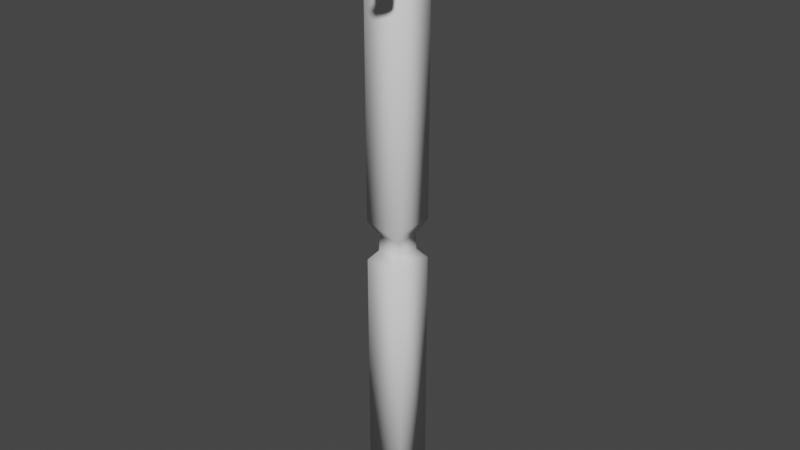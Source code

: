# Source: colgador.blend  (saved by Blender 3.3.6; exported with 4.5.12 LTS)
import bpy
from mathutils import Matrix  # noqa: F401  (used for matrix-valued properties, if any)

bpy.ops.wm.read_factory_settings(use_empty=True)
scene = bpy.context.scene
scene.name = 'Scene'

# ---- collections
col_collection = bpy.data.collections.new('Collection'); scene.collection.children.link(col_collection)

# ---- world
world_world = bpy.data.worlds.new('World'); scene.world = world_world
world_world.use_nodes = True; world_world.node_tree.nodes.clear()
_N = world_world.node_tree.nodes; _L = world_world.node_tree.links
n0 = _N.new('ShaderNodeOutputWorld'); n0.name = 'World Output'; n0.location = (300, 300)
n1 = _N.new('ShaderNodeBackground'); n1.name = 'Background'; n1.location = (10, 300)
n1.inputs[0].default_value = (0.05088, 0.05088, 0.05088, 1.0)
_L.new(n1.outputs[0], n0.inputs[0])
n0.is_active_output = True
world_world.color = (0.05088, 0.05088, 0.05088)
world_world.use_sun_shadow = False
world_world.sun_shadow_jitter_overblur = 0.0

# ---- meshes
me_cube_001 = bpy.data.meshes.new('Cube.001')
me_cube_001.from_pydata([(-0.2247, -0.2247, -0.2247), (-0.2247, -0.2247, 6.029), (-0.2247, 0.2247, -0.2247), (-0.1679, 0.1819, 5.964), (0.2247, -0.2247, -0.2247), (0.1679, -0.1819, 5.964), (0.2247, 0.2247, -0.2247), (0.1679, 0.1819, 5.964), (-0.2247, -0.2247, 5.765), (-0.1679, 0.1819, 5.831), (0.1679, 0.1819, 5.831), (0.1679, -0.1819, 5.831), (-0.1679, -0.1819, 5.964), (-0.2247, 0.2247, 6.029), (0.2247, 0.2247, 6.029), (0.2247, -0.2247, 6.029), (0.2247, -0.2247, 5.765), (-0.1679, -0.1819, 5.831), (0.2247, 0.2247, 5.765), (-0.2247, 0.2247, 5.765), (-0.1394, 0.1394, 2.636), (0.1394, 0.1394, 2.636), (0.1394, -0.1394, 2.636), (-0.1394, -0.1394, 2.636), (-0.2247, -0.2247, 2.986), (-0.2247, 0.2247, 2.986), (0.2247, 0.2247, 2.986), (0.2247, -0.2247, 2.986), (-0.2247, 0.2247, 2.53), (0.2247, 0.2247, 2.53), (0.2247, -0.2247, 2.53), (-0.2247, -0.2247, 2.53), (-0.133, 0.133, 2.811), (0.133, 0.133, 2.811), (0.133, -0.133, 2.811), (-0.133, -0.133, 2.811)], [], [(17, 12, 3, 9), (9, 3, 7, 10), (10, 7, 5, 11), (11, 5, 12, 17), (2, 6, 4, 0), (14, 13, 1, 15), (27, 16, 8, 24), (26, 18, 16, 27), (25, 19, 18, 26), (24, 8, 19, 25), (3, 12, 1, 13), (7, 3, 13, 14), (5, 7, 14, 15), (12, 5, 15, 1), (11, 17, 8, 16), (10, 11, 16, 18), (9, 10, 18, 19), (17, 9, 19, 8), (31, 23, 20, 28), (28, 20, 21, 29), (29, 21, 22, 30), (30, 22, 23, 31), (35, 24, 25, 32), (32, 25, 26, 33), (33, 26, 27, 34), (34, 27, 24, 35), (4, 30, 31, 0), (6, 29, 30, 4), (2, 28, 29, 6), (0, 31, 28, 2), (22, 34, 35, 23), (21, 33, 34, 22), (20, 32, 33, 21), (23, 35, 32, 20)])
me_cube_001.polygons.foreach_set('use_smooth', [True] * 34)
_uv = me_cube_001.uv_layers.new(name='UVMap')
_uv.uv.foreach_set('vector', [0.6171, 0.0, 0.6224, 0.0, 0.6224, 0.25, 0.6171, 0.25, 0.6171, 0.25, 0.6224, 0.25, 0.6224, 0.5, 0.6171, 0.5, 0.6171, 0.5, 0.6224, 0.5, 0.6224, 0.75, 0.6171, 0.75, 0.6171, 0.75, 0.6224, 0.75, 0.6224, 1.0, 0.6171, 1.0, 0.125, 0.5, 0.375, 0.5, 0.375, 0.75, 0.125, 0.75, 0.625, 0.5, 0.875, 0.5, 0.875, 0.75, 0.625, 0.75, 0.5034, 0.75, 0.6145, 0.75, 0.6145, 1.0, 0.5034, 1.0, 0.5034, 0.5, 0.6145, 0.5, 0.6145, 0.75, 0.5034, 0.75, 0.5034, 0.25, 0.6145, 0.25, 0.6145, 0.5, 0.5034, 0.5, 0.5034, 0.0, 0.6145, 0.0, 0.6145, 0.25, 0.5034, 0.25, 0.6224, 0.25, 0.6224, 0.0, 0.625, 0.0, 0.625, 0.25, 0.6224, 0.5, 0.6224, 0.25, 0.625, 0.25, 0.625, 0.5, 0.6224, 0.75, 0.6224, 0.5, 0.625, 0.5, 0.625, 0.75, 0.6224, 1.0, 0.6224, 0.75, 0.625, 0.75, 0.625, 1.0, 0.6171, 0.75, 0.6171, 1.0, 0.6145, 1.0, 0.6145, 0.75, 0.6171, 0.5, 0.6171, 0.75, 0.6145, 0.75, 0.6145, 0.5, 0.6171, 0.25, 0.6171, 0.5, 0.6145, 0.5, 0.6145, 0.25, 0.6171, 0.0, 0.6171, 0.25, 0.6145, 0.25, 0.6145, 0.0, 0.4851, 0.0, 0.4947, 0.0, 0.4947, 0.25, 0.4851, 0.25, 0.4851, 0.25, 0.4947, 0.25, 0.4947, 0.5, 0.4851, 0.5, 0.4851, 0.5, 0.4947, 0.5, 0.4947, 0.75, 0.4851, 0.75, 0.4851, 0.75, 0.4947, 0.75, 0.4947, 1.0, 0.4851, 1.0, 0.4991, 0.0, 0.5034, 0.0, 0.5034, 0.25, 0.4991, 0.25, 0.4991, 0.25, 0.5034, 0.25, 0.5034, 0.5, 0.4991, 0.5, 0.4991, 0.5, 0.5034, 0.5, 0.5034, 0.75, 0.4991, 0.75, 0.4991, 0.75, 0.5034, 0.75, 0.5034, 1.0, 0.4991, 1.0, 0.375, 0.75, 0.4851, 0.75, 0.4851, 1.0, 0.375, 1.0, 0.375, 0.5, 0.4851, 0.5, 0.4851, 0.75, 0.375, 0.75, 0.375, 0.25, 0.4851, 0.25, 0.4851, 0.5, 0.375, 0.5, 0.375, 0.0, 0.4851, 0.0, 0.4851, 0.25, 0.375, 0.25, 0.4947, 0.75, 0.4991, 0.75, 0.4991, 1.0, 0.4947, 1.0, 0.4947, 0.5, 0.4991, 0.5, 0.4991, 0.75, 0.4947, 0.75, 0.4947, 0.25, 0.4991, 0.25, 0.4991, 0.5, 0.4947, 0.5, 0.4947, 0.0, 0.4991, 0.0, 0.4991, 0.25, 0.4947, 0.25])
me_cube_001.update()
me_circle = bpy.data.meshes.new('Circle')
me_circle.from_pydata([(0.0, 0.8966, 0.0), (-0.3066, 0.8425, 0.0), (-0.5763, 0.6868, 0.0), (-0.7765, 0.4483, 0.0), (-0.883, 0.1557, 0.0), (-0.883, -0.1557, 0.0), (-0.7765, -0.4483, 0.0), (-0.5763, -0.6868, 0.0), (-0.3066, -0.8425, 0.0), (0.0, -0.8966, 0.0), (0.3066, -0.8425, 0.0), (0.5763, -0.6868, 0.0), (0.7765, -0.4483, 0.0), (0.883, -0.1557, 0.0), (0.883, 0.1557, 0.0), (0.7765, 0.4483, 0.0), (0.5763, 0.6868, 0.0), (0.3066, 0.8425, 0.0), (0.0, 0.7538, 0.1243), (-0.2578, 0.7084, 0.1243), (-0.4845, 0.5775, 0.1243), (-0.6528, 0.3769, 0.1243), (-0.7424, 0.1309, 0.1243), (-0.7424, -0.1309, 0.1243), (-0.6528, -0.3769, 0.1243), (-0.4845, -0.5775, 0.1243), (-0.2578, -0.7084, 0.1243), (0.0, -0.7538, 0.1243), (0.2578, -0.7084, 0.1243), (0.4845, -0.5775, 0.1243), (0.6528, -0.3769, 0.1243), (0.7424, -0.1309, 0.1243), (0.7424, 0.1309, 0.1243), (0.6528, 0.3769, 0.1243), (0.4845, 0.5775, 0.1243), (0.2578, 0.7084, 0.1243), (1.021, -1.421, 0.0), (0.72, -1.594, 0.0), (1.021, -1.421, 0.1243), (0.72, -1.594, 0.1243), (0.531, -1.267, -0.3032), (0.8318, -1.093, -0.3032), (0.531, -1.267, -0.4274), (0.8318, -1.093, -0.4274), (-1.073, 1.511, 0.0), (-0.7721, 1.685, 0.0), (-1.073, 1.511, 0.1243), (-0.7721, 1.685, 0.1243), (-0.5571, 1.312, -0.3032), (-0.8578, 1.139, -0.3032), (-0.5571, 1.312, -0.4274), (-0.8578, 1.139, -0.4274), (1.898, 0.1736, 0.0), (1.898, -0.1736, 0.0), (1.898, 0.1736, 0.1243), (1.898, -0.1736, 0.1243), (1.442, 0.1736, -0.3032), (1.442, 0.1736, -0.4274), (1.442, -0.1736, -0.4274), (1.442, -0.1736, -0.3032), (0.8475, 1.815, 0.0), (1.148, 1.642, 0.0), (0.8475, 1.815, 0.1243), (1.148, 1.642, 0.1243), (0.8955, 1.204, -0.4274), (0.8955, 1.204, -0.3032), (0.5947, 1.377, -0.3032), (0.5947, 1.377, -0.4274), (-1.826, -0.1736, 0.0), (-1.826, 0.1736, 0.0), (-1.826, -0.1736, 0.1243), (-1.826, 0.1736, 0.1243), (-1.405, -0.1736, -0.4274), (-1.405, 0.1736, -0.4274), (-1.405, 0.1736, -0.3032), (-1.405, -0.1736, -0.3032), (-0.829, -1.783, 0.0), (-1.13, -1.61, 0.0), (-0.829, -1.783, 0.1243), (-1.13, -1.61, 0.1243), (-0.5855, -1.361, -0.4274), (-0.8863, -1.188, -0.4274), (-0.5855, -1.361, -0.3032), (-0.8863, -1.188, -0.3032), (-0.829, 1.088, -0.2458), (-0.829, 1.088, -0.37), (-0.5282, 1.262, -0.2458), (-0.5282, 1.262, -0.37), (-0.771, 1.683, 0.1221), (-0.771, 1.683, -0.002192), (-1.072, 1.509, 0.1221), (-1.072, 1.509, -0.002192), (-1.367, 0.1736, -0.3882), (-1.367, -0.1736, -0.2639), (-1.367, -0.1736, -0.3882), (-1.367, 0.1736, -0.2639), (-1.805, -0.1736, -0.02055), (-1.805, 0.1736, 0.1037), (-1.805, 0.1736, -0.02055), (-1.805, -0.1736, 0.1037), (-0.8737, -1.166, -0.4053), (-0.8737, -1.166, -0.2811), (-0.573, -1.34, -0.4053), (-0.573, -1.34, -0.2811), (-0.8279, -1.781, -0.001906), (-0.8279, -1.781, 0.1223), (-1.129, -1.608, -0.001906), (-1.129, -1.608, 0.1223), (0.8229, -1.078, -0.283), (0.8229, -1.078, -0.4072), (0.5221, -1.252, -0.283), (0.5221, -1.252, -0.4072), (0.72, -1.594, 0.1243), (0.72, -1.594, 0.0), (1.021, -1.421, 0.1243), (1.021, -1.421, 2.98e-08), (1.423, 0.1736, -0.4098), (1.423, -0.1736, -0.4098), (1.423, -0.1736, -0.2855), (1.423, 0.1736, -0.2855), (1.867, 0.1736, 0.09534), (1.867, 0.1736, -0.02891), (1.867, -0.1736, -0.02891), (1.867, -0.1736, 0.09534), (1.148, 1.642, 0.0), (0.8475, 1.815, 0.1243), (1.148, 1.642, 0.1243), (0.8475, 1.815, 1.49e-08), (0.8955, 1.204, -0.3032), (0.5947, 1.377, -0.4274), (0.8955, 1.204, -0.4274), (0.5947, 1.377, -0.3032), (-0.8205, 1.074, -0.2289), (-0.8205, 1.074, -0.3531), (-0.5197, 1.247, -0.2289), (-0.5197, 1.247, -0.3531), (-1.059, 1.486, 0.09606), (-1.059, 1.486, -0.02819), (-0.7579, 1.66, 0.09606), (-0.7579, 1.66, -0.02819), (-1.339, 0.1736, -0.3596), (-1.339, -0.1736, -0.2354), (-1.339, -0.1736, -0.3596), (-1.339, 0.1736, -0.2354), (-1.803, 0.1736, -0.02266), (-1.803, -0.1736, 0.1016), (-1.803, -0.1736, -0.02266), (-1.803, 0.1736, 0.1016), (-0.342, 0.9397, 0.1243), (0.0, 1.0, 0.1243), (-0.6428, 0.766, 0.1243), (-0.866, 0.5, 0.1243), (-0.9848, 0.1736, 0.1243), (-0.9848, -0.1736, 0.1243), (-0.866, -0.5, 0.1243), (-0.6428, -0.766, 0.1243), (-0.342, -0.9397, 0.1243), (0.0, -1.0, 0.1243), (0.342, -0.9397, 0.1243), (0.6428, -0.766, 0.1243), (0.866, -0.5, 0.1243), (0.9848, -0.1736, 0.1243), (0.9848, 0.1736, 0.1243), (0.866, 0.5, 0.1243), (0.6428, 0.766, 0.1243), (0.342, 0.9397, 0.1243), (-0.342, 0.9397, 0.0), (0.0, 1.0, 0.0), (-0.6428, 0.766, 0.0), (-0.866, 0.5, 0.0), (-0.9848, 0.1736, 0.0), (-0.9848, -0.1736, 0.0), (-0.866, -0.5, 0.0), (-0.6428, -0.766, 0.0), (-0.342, -0.9397, 0.0), (0.0, -1.0, 0.0), (0.342, -0.9397, 0.0), (0.6428, -0.766, 0.0), (0.866, -0.5, 0.0), (0.9848, -0.1736, 0.0), (0.9848, 0.1736, 0.0), (0.866, 0.5, 0.0), (0.6428, 0.766, 0.0), (0.342, 0.9397, 0.0)], [], [(175, 176, 158, 157), (168, 169, 151, 150), (183, 167, 149, 165), (114, 112, 39, 38), (169, 170, 152, 151), (177, 178, 160, 159), (98, 96, 68, 69), (178, 179, 161, 160), (171, 172, 154, 153), (121, 120, 54, 52), (172, 173, 155, 154), (180, 181, 163, 162), (106, 104, 76, 77), (167, 166, 148, 149), (181, 182, 164, 163), (174, 175, 157, 156), (90, 88, 47, 46), (126, 124, 61, 63), (1, 0, 17, 16, 15, 14, 13, 12, 11, 10, 9, 8, 7, 6, 5, 4, 3, 2), (19, 20, 21, 22, 23, 24, 25, 26, 27, 28, 29, 30, 31, 32, 33, 34, 35, 18), (37, 36, 38, 39), (112, 113, 37, 39), (115, 114, 38, 36), (113, 115, 36, 37), (111, 109, 43, 42), (109, 108, 41, 43), (110, 111, 42, 40), (108, 110, 40, 41), (45, 44, 46, 47), (88, 89, 45, 47), (91, 90, 46, 44), (89, 91, 44, 45), (87, 85, 51, 50), (85, 84, 49, 51), (86, 87, 50, 48), (84, 86, 48, 49), (53, 52, 54, 55), (122, 121, 52, 53), (123, 122, 53, 55), (120, 123, 55, 54), (119, 118, 59, 56), (118, 117, 58, 59), (117, 116, 57, 58), (116, 119, 56, 57), (61, 60, 62, 63), (127, 125, 62, 60), (124, 127, 60, 61), (125, 126, 63, 62), (131, 128, 65, 66), (130, 129, 67, 64), (129, 131, 66, 67), (128, 130, 64, 65), (69, 68, 70, 71), (99, 97, 71, 70), (96, 99, 70, 68), (97, 98, 69, 71), (95, 92, 73, 74), (94, 93, 75, 72), (93, 95, 74, 75), (92, 94, 72, 73), (77, 76, 78, 79), (104, 105, 78, 76), (107, 106, 77, 79), (105, 107, 79, 78), (103, 101, 83, 82), (101, 100, 81, 83), (102, 103, 82, 80), (100, 102, 80, 81), (132, 134, 86, 84), (134, 135, 87, 86), (133, 132, 84, 85), (135, 133, 85, 87), (139, 137, 91, 89), (137, 136, 90, 91), (138, 139, 89, 88), (136, 138, 88, 90), (140, 142, 94, 92), (141, 143, 95, 93), (142, 141, 93, 94), (143, 140, 92, 95), (147, 144, 98, 97), (146, 145, 99, 96), (145, 147, 97, 99), (144, 146, 96, 98), (173, 174, 102, 100), (174, 156, 103, 102), (155, 173, 100, 101), (156, 155, 101, 103), (82, 83, 107, 105), (83, 81, 106, 107), (80, 82, 105, 104), (81, 80, 104, 106), (159, 158, 110, 108), (158, 176, 111, 110), (177, 159, 108, 109), (176, 177, 109, 111), (42, 43, 115, 113), (43, 41, 114, 115), (40, 42, 113, 112), (41, 40, 112, 114), (180, 162, 119, 116), (179, 180, 116, 117), (161, 179, 117, 118), (162, 161, 118, 119), (56, 59, 123, 120), (59, 58, 122, 123), (58, 57, 121, 122), (57, 56, 120, 121), (66, 65, 126, 125), (64, 67, 127, 124), (67, 66, 125, 127), (65, 64, 124, 126), (164, 182, 130, 128), (183, 165, 131, 129), (182, 183, 129, 130), (165, 164, 128, 131), (166, 168, 133, 135), (168, 150, 132, 133), (148, 166, 135, 134), (150, 148, 134, 132), (49, 48, 138, 136), (48, 50, 139, 138), (51, 49, 136, 137), (50, 51, 137, 139), (152, 170, 140, 143), (171, 153, 141, 142), (153, 152, 143, 141), (170, 171, 142, 140), (73, 72, 146, 144), (75, 74, 147, 145), (72, 75, 145, 146), (74, 73, 144, 147), (19, 18, 149, 148), (20, 19, 148, 150), (21, 20, 150, 151), (22, 21, 151, 152), (23, 22, 152, 153), (24, 23, 153, 154), (25, 24, 154, 155), (26, 25, 155, 156), (27, 26, 156, 157), (28, 27, 157, 158), (29, 28, 158, 159), (30, 29, 159, 160), (31, 30, 160, 161), (32, 31, 161, 162), (33, 32, 162, 163), (34, 33, 163, 164), (35, 34, 164, 165), (18, 35, 165, 149), (0, 1, 166, 167), (1, 2, 168, 166), (2, 3, 169, 168), (3, 4, 170, 169), (4, 5, 171, 170), (5, 6, 172, 171), (6, 7, 173, 172), (7, 8, 174, 173), (8, 9, 175, 174), (9, 10, 176, 175), (10, 11, 177, 176), (11, 12, 178, 177), (12, 13, 179, 178), (13, 14, 180, 179), (14, 15, 181, 180), (15, 16, 182, 181), (16, 17, 183, 182), (17, 0, 167, 183)])
me_circle.polygons.foreach_set('use_smooth', [True] * 168)
_uv = me_circle.uv_layers.new(name='UVMap')
_uv.uv.foreach_set('vector', [0.0, 0.0, 0.0, 0.0, 0.0, 0.0, 0.0, 0.0, 0.0, 0.0, 0.0, 0.0, 0.0, 0.0, 0.0, 0.0, 0.0, 0.0, 0.0, 0.0, 0.0, 0.0, 0.0, 0.0, 0.0, 0.0, 0.0, 0.0, 0.0, 0.0, 0.0, 0.0, 0.0, 0.0, 0.0, 0.0, 0.0, 0.0, 0.0, 0.0, 0.0, 0.0, 0.0, 0.0, 0.0, 0.0, 0.0, 0.0, 0.0, 0.0, 0.0, 0.0, 0.0, 0.0, 0.0, 0.0, 0.0, 0.0, 0.0, 0.0, 0.0, 0.0, 0.0, 0.0, 0.0, 0.0, 0.0, 0.0, 0.0, 0.0, 0.0, 0.0, 0.0, 0.0, 0.0, 0.0, 0.0, 0.0, 0.0, 0.0, 0.0, 0.0, 0.0, 0.0, 0.0, 0.0, 0.0, 0.0, 0.0, 0.0, 0.0, 0.0, 0.0, 0.0, 0.0, 0.0, 0.0, 0.0, 0.0, 0.0, 0.0, 0.0, 0.0, 0.0, 0.0, 0.0, 0.0, 0.0, 0.0, 0.0, 0.0, 0.0, 0.0, 0.0, 0.0, 0.0, 0.0, 0.0, 0.0, 0.0, 0.0, 0.0, 0.0, 0.0, 0.0, 0.0, 0.0, 0.0, 0.0, 0.0, 0.0, 0.0, 0.0, 0.0, 0.0, 0.0, 0.0, 0.0, 0.0, 0.0, 0.0, 0.0, 0.0, 0.0, 0.0, 0.0, 0.0, 0.0, 0.0, 0.0, 0.0, 0.0, 0.0, 0.0, 0.0, 0.0, 0.0, 0.0, 0.0, 0.0, 0.0, 0.0, 0.0, 0.0, 0.0, 0.0, 0.0, 0.0, 0.0, 0.0, 0.0, 0.0, 0.0, 0.0, 0.0, 0.0, 0.0, 0.0, 0.0, 0.0, 0.0, 0.0, 0.0, 0.0, 0.0, 0.0, 0.0, 0.0, 0.0, 0.0, 0.0, 0.0, 0.0, 0.0, 0.0, 0.0, 0.0, 0.0, 0.0, 0.0, 0.0, 0.0, 0.0, 0.0, 0.0, 0.0, 0.0, 0.0, 0.0, 0.0, 0.0, 0.0, 0.0, 0.0, 0.0, 0.0, 0.0, 0.0, 0.0, 0.0, 0.0, 0.0, 0.0, 0.0, 0.0, 0.0, 0.0, 0.0, 0.0, 0.0, 0.0, 0.0, 0.0, 0.0, 0.0, 0.0, 0.0, 0.0, 0.0, 0.0, 0.0, 0.0, 0.0, 0.0, 0.0, 0.0, 0.0, 0.0, 0.0, 0.0, 0.0, 0.0, 0.0, 0.0, 0.0, 0.0, 0.0, 0.0, 0.0, 0.0, 0.0, 0.0, 0.0, 0.0, 0.0, 0.0, 0.0, 0.0, 0.0, 0.0, 0.0, 0.0, 0.0, 0.0, 0.0, 0.0, 0.0, 0.0, 0.0, 0.0, 0.0, 0.0, 0.0, 0.0, 0.0, 0.0, 0.0, 0.0, 0.0, 0.0, 0.0, 0.0, 0.0, 0.0, 0.0, 0.0, 0.0, 0.0, 0.0, 0.0, 0.0, 0.0, 0.0, 0.0, 0.0, 0.0, 0.0, 0.0, 0.0, 0.0, 0.0, 0.0, 0.0, 0.0, 0.0, 0.0, 0.0, 0.0, 0.0, 0.0, 0.0, 0.0, 0.0, 0.0, 0.0, 0.0, 0.0, 0.0, 0.0, 0.0, 0.0, 0.0, 0.0, 0.0, 0.0, 0.0, 0.0, 0.0, 0.0, 0.0, 0.0, 0.0, 0.0, 0.0, 0.0, 0.0, 0.0, 0.0, 0.0, 0.0, 0.0, 0.0, 0.0, 0.0, 0.0, 0.0, 0.0, 0.0, 0.0, 0.0, 0.0, 0.0, 0.0, 0.0, 0.0, 0.0, 0.0, 0.0, 0.0, 0.0, 0.0, 0.0, 0.0, 0.0, 0.0, 0.0, 0.0, 0.0, 0.0, 0.0, 0.0, 0.0, 0.0, 0.0, 0.0, 0.0, 0.0, 0.0, 0.0, 0.0, 0.0, 0.0, 0.0, 0.0, 0.0, 0.0, 0.0, 0.0, 0.0, 0.0, 0.0, 0.0, 0.0, 0.0, 0.0, 0.0, 0.0, 0.0, 0.0, 0.0, 0.0, 0.0, 0.0, 0.0, 0.0, 0.0, 0.0, 0.0, 0.0, 0.0, 0.0, 0.0, 0.0, 0.0, 0.0, 0.0, 0.0, 0.0, 0.0, 0.0, 0.0, 0.0, 0.0, 0.0, 0.0, 0.0, 0.0, 0.0, 0.0, 0.0, 0.0, 0.0, 0.0, 0.0, 0.0, 0.0, 0.0, 0.0, 0.0, 0.0, 0.0, 0.0, 0.0, 0.0, 0.0, 0.0, 0.0, 0.0, 0.0, 0.0, 0.0, 0.0, 0.0, 0.0, 0.0, 0.0, 0.0, 0.0, 0.0, 0.0, 0.0, 0.0, 0.0, 0.0, 0.0, 0.0, 0.0, 0.0, 0.0, 0.0, 0.0, 0.0, 0.0, 0.0, 0.0, 0.0, 0.0, 0.0, 0.0, 0.0, 0.0, 0.0, 0.0, 0.0, 0.0, 0.0, 0.0, 0.0, 0.0, 0.0, 0.0, 0.0, 0.0, 0.0, 0.0, 0.0, 0.0, 0.0, 0.0, 0.0, 0.0, 0.0, 0.0, 0.0, 0.0, 0.0, 0.0, 0.0, 0.0, 0.0, 0.0, 0.0, 0.0, 0.0, 0.0, 0.0, 0.0, 0.0, 0.0, 0.0, 0.0, 0.0, 0.0, 0.0, 0.0, 0.0, 0.0, 0.0, 0.0, 0.0, 0.0, 0.0, 0.0, 0.0, 0.0, 0.0, 0.0, 0.0, 0.0, 0.0, 0.0, 0.0, 0.0, 0.0, 0.0, 0.0, 0.0, 0.0, 0.0, 0.0, 0.0, 0.0, 0.0, 0.0, 0.0, 0.0, 0.0, 0.0, 0.0, 0.0, 0.0, 0.0, 0.0, 0.0, 0.0, 0.0, 0.0, 0.0, 0.0, 0.0, 0.0, 0.0, 0.0, 0.0, 0.0, 0.0, 0.0, 0.0, 0.0, 0.0, 0.0, 0.0, 0.0, 0.0, 0.0, 0.0, 0.0, 0.0, 0.0, 0.0, 0.0, 0.0, 0.0, 0.0, 0.0, 0.0, 0.0, 0.0, 0.0, 0.0, 0.0, 0.0, 0.0, 0.0, 0.0, 0.0, 0.0, 0.0, 0.0, 0.0, 0.0, 0.0, 0.0, 0.0, 0.0, 0.0, 0.0, 0.0, 0.0, 0.0, 0.0, 0.0, 0.0, 0.0, 0.0, 0.0, 0.0, 0.0, 0.0, 0.0, 0.0, 0.0, 0.0, 0.0, 0.0, 0.0, 0.0, 0.0, 0.0, 0.0, 0.0, 0.0, 0.0, 0.0, 0.0, 0.0, 0.0, 0.0, 0.0, 0.0, 0.0, 0.0, 0.0, 0.0, 0.0, 0.0, 0.0, 0.0, 0.0, 0.0, 0.0, 0.0, 0.0, 0.0, 0.0, 0.0, 0.0, 0.0, 0.0, 0.0, 0.0, 0.0, 0.0, 0.0, 0.0, 0.0, 0.0, 0.0, 0.0, 0.0, 0.0, 0.0, 0.0, 0.0, 0.0, 0.0, 0.0, 0.0, 0.0, 0.0, 0.0, 0.0, 0.0, 0.0, 0.0, 0.0, 0.0, 0.0, 0.0, 0.0, 0.0, 0.0, 0.0, 0.0, 0.0, 0.0, 0.0, 0.0, 0.0, 0.0, 0.0, 0.0, 0.0, 0.0, 0.0, 0.0, 0.0, 0.0, 0.0, 0.0, 0.0, 0.0, 0.0, 0.0, 0.0, 0.0, 0.0, 0.0, 0.0, 0.0, 0.0, 0.0, 0.0, 0.0, 0.0, 0.0, 0.0, 0.0, 0.0, 0.0, 0.0, 0.0, 0.0, 0.0, 0.0, 0.0, 0.0, 0.0, 0.0, 0.0, 0.0, 0.0, 0.0, 0.0, 0.0, 0.0, 0.0, 0.0, 0.0, 0.0, 0.0, 0.0, 0.0, 0.0, 0.0, 0.0, 0.0, 0.0, 0.0, 0.0, 0.0, 0.0, 0.0, 0.0, 0.0, 0.0, 0.0, 0.0, 0.0, 0.0, 0.0, 0.0, 0.0, 0.0, 0.0, 0.0, 0.0, 0.0, 0.0, 0.0, 0.0, 0.0, 0.0, 0.0, 0.0, 0.0, 0.0, 0.0, 0.0, 0.0, 0.0, 0.0, 0.0, 0.0, 0.0, 0.0, 0.0, 0.0, 0.0, 0.0, 0.0, 0.0, 0.0, 0.0, 0.0, 0.0, 0.0, 0.0, 0.0, 0.0, 0.0, 0.0, 0.0, 0.0, 0.0, 0.0, 0.0, 0.0, 0.0, 0.0, 0.0, 0.0, 0.0, 0.0, 0.0, 0.0, 0.0, 0.0, 0.0, 0.0, 0.0, 0.0, 0.0, 0.0, 0.0, 0.0, 0.0, 0.0, 0.0, 0.0, 0.0, 0.0, 0.0, 0.0, 0.0, 0.0, 0.0, 0.0, 0.0, 0.0, 0.0, 0.0, 0.0, 0.0, 0.0, 0.0, 0.0, 0.0, 0.0, 0.0, 0.0, 0.0, 0.0, 0.0, 0.0, 0.0, 0.0, 0.0, 0.0, 0.0, 0.0, 0.0, 0.0, 0.0, 0.0, 0.0, 0.0, 0.0, 0.0, 0.0, 0.0, 0.0, 0.0, 0.0, 0.0, 0.0, 0.0, 0.0, 0.0, 0.0, 0.0, 0.0, 0.0, 0.0, 0.0, 0.0, 0.0, 0.0, 0.0, 0.0, 0.0, 0.0, 0.0, 0.0, 0.0, 0.0, 0.0, 0.0, 0.0, 0.0, 0.0, 0.0, 0.0, 0.0, 0.0, 0.0, 0.0, 0.0, 0.0, 0.0, 0.0, 0.0, 0.0, 0.0, 0.0, 0.0, 0.0, 0.0, 0.0, 0.0, 0.0, 0.0, 0.0, 0.0, 0.0, 0.0, 0.0, 0.0, 0.0, 0.0, 0.0, 0.0, 0.0, 0.0, 0.0, 0.0, 0.0, 0.0, 0.0, 0.0, 0.0, 0.0, 0.0, 0.0, 0.0, 0.0, 0.0, 0.0, 0.0, 0.0, 0.0, 0.0, 0.0, 0.0, 0.0, 0.0, 0.0, 0.0, 0.0, 0.0, 0.0, 0.0, 0.0, 0.0, 0.0, 0.0, 0.0, 0.0, 0.0, 0.0, 0.0, 0.0, 0.0, 0.0, 0.0, 0.0, 0.0, 0.0, 0.0, 0.0, 0.0, 0.0, 0.0, 0.0, 0.0, 0.0, 0.0, 0.0, 0.0, 0.0, 0.0, 0.0, 0.0, 0.0, 0.0, 0.0, 0.0, 0.0, 0.0, 0.0, 0.0, 0.0, 0.0, 0.0, 0.0, 0.0, 0.0, 0.0, 0.0, 0.0, 0.0, 0.0, 0.0, 0.0, 0.0, 0.0, 0.0, 0.0, 0.0, 0.0, 0.0, 0.0, 0.0, 0.0, 0.0, 0.0, 0.0, 0.0, 0.0, 0.0, 0.0, 0.0, 0.0, 0.0, 0.0, 0.0, 0.0, 0.0, 0.0, 0.0, 0.0, 0.0, 0.0, 0.0, 0.0, 0.0, 0.0, 0.0, 0.0, 0.0, 0.0, 0.0, 0.0, 0.0, 0.0, 0.0, 0.0, 0.0, 0.0, 0.0, 0.0, 0.0, 0.0, 0.0, 0.0, 0.0, 0.0, 0.0, 0.0, 0.0, 0.0, 0.0, 0.0, 0.0, 0.0, 0.0, 0.0, 0.0, 0.0, 0.0, 0.0, 0.0, 0.0, 0.0, 0.0, 0.0, 0.0, 0.0, 0.0, 0.0, 0.0, 0.0, 0.0, 0.0, 0.0, 0.0, 0.0, 0.0, 0.0, 0.0, 0.0, 0.0, 0.0, 0.0, 0.0, 0.0, 0.0, 0.0, 0.0, 0.0, 0.0, 0.0, 0.0, 0.0, 0.0, 0.0, 0.0, 0.0, 0.0, 0.0, 0.0, 0.0, 0.0, 0.0, 0.0, 0.0, 0.0, 0.0, 0.0, 0.0, 0.0, 0.0, 0.0, 0.0, 0.0, 0.0, 0.0, 0.0, 0.0, 0.0, 0.0, 0.0, 0.0, 0.0, 0.0, 0.0, 0.0, 0.0, 0.0, 0.0, 0.0, 0.0, 0.0, 0.0, 0.0, 0.0, 0.0, 0.0, 0.0, 0.0, 0.0, 0.0, 0.0, 0.0, 0.0, 0.0, 0.0, 0.0, 0.0, 0.0, 0.0, 0.0, 0.0, 0.0, 0.0, 0.0, 0.0, 0.0, 0.0, 0.0, 0.0, 0.0, 0.0, 0.0, 0.0, 0.0, 0.0, 0.0, 0.0, 0.0, 0.0, 0.0, 0.0, 0.0, 0.0, 0.0, 0.0, 0.0, 0.0, 0.0, 0.0, 0.0, 0.0, 0.0, 0.0, 0.0, 0.0, 0.0, 0.0, 0.0, 0.0, 0.0, 0.0, 0.0, 0.0, 0.0, 0.0, 0.0, 0.0, 0.0, 0.0, 0.0, 0.0, 0.0, 0.0, 0.0, 0.0, 0.0, 0.0, 0.0, 0.0, 0.0, 0.0, 0.0, 0.0, 0.0, 0.0, 0.0, 0.0, 0.0, 0.0, 0.0, 0.0, 0.0, 0.0, 0.0, 0.0, 0.0, 0.0, 0.0, 0.0, 0.0, 0.0, 0.0, 0.0, 0.0, 0.0, 0.0, 0.0, 0.0, 0.0, 0.0, 0.0, 0.0, 0.0, 0.0, 0.0, 0.0, 0.0, 0.0, 0.0, 0.0, 0.0, 0.0, 0.0, 0.0, 0.0, 0.0, 0.0, 0.0, 0.0, 0.0, 0.0, 0.0, 0.0, 0.0, 0.0, 0.0, 0.0, 0.0, 0.0, 0.0, 0.0, 0.0, 0.0, 0.0, 0.0, 0.0, 0.0, 0.0, 0.0, 0.0, 0.0, 0.0, 0.0, 0.0, 0.0, 0.0, 0.0, 0.0, 0.0, 0.0, 0.0, 0.0, 0.0, 0.0, 0.0, 0.0, 0.0, 0.0, 0.0, 0.0, 0.0, 0.0, 0.0, 0.0, 0.0, 0.0, 0.0, 0.0, 0.0, 0.0, 0.0, 0.0, 0.0, 0.0, 0.0, 0.0, 0.0, 0.0, 0.0, 0.0, 0.0, 0.0, 0.0, 0.0, 0.0, 0.0, 0.0, 0.0, 0.0, 0.0, 0.0, 0.0, 0.0, 0.0, 0.0, 0.0, 0.0, 0.0, 0.0, 0.0, 0.0, 0.0, 0.0, 0.0, 0.0, 0.0, 0.0, 0.0])
me_circle.update()

# ---- objects
ob_cube = bpy.data.objects.new('Cube', me_cube_001)
ob_circle = bpy.data.objects.new('Circle', me_circle)

# ---- transforms, parenting, visibility, modifiers, constraints
ob_cube.location = (0.0, 0.0, 0.0)
ob_circle.location = (0.0, 0.0, 6.002)
ob_circle.scale = (0.6333, 0.6333, 0.6333)
_m = ob_circle.modifiers.new('Subdivision', 'SUBSURF')
_m.levels = 2

# ---- collection membership
col_collection.objects.link(ob_cube)
col_collection.objects.link(ob_circle)

# ---- scene / render settings (as saved in the file)
scene.frame_start = 1; scene.frame_end = 250; scene.frame_set(1)
scene.render.engine = 'BLENDER_EEVEE_NEXT'
scene.cycles.sampling_pattern = 'TABULATED_SOBOL'
scene.cycles.use_light_tree = False
scene.view_settings.view_transform = 'Filmic'
bpy.context.view_layer.update()

# ---- added for rendering (the .blend has no active camera and no usable light): camera, sun
cam_auto = bpy.data.cameras.new('AutoCamera')
cam_auto.lens = 50.0
cam_auto.sensor_width = 36.0
cam_auto.clip_end = 1000.0
ob_auto_camera = bpy.data.objects.new('AutoCamera', cam_auto)
scene.collection.objects.link(ob_auto_camera)
ob_auto_camera.location = (6.59863, -7.88068, 8.18844)
ob_auto_camera.rotation_euler = (1.09748, -7.21219e-08, 0.694738)
scene.camera = ob_auto_camera
light_auto_sun = bpy.data.lights.new('AutoSun', 'SUN')
light_auto_sun.energy = 3.0
light_auto_sun.angle = 0.0523599
ob_auto_sun = bpy.data.objects.new('AutoSun', light_auto_sun)
scene.collection.objects.link(ob_auto_sun)
ob_auto_sun.rotation_euler = (0.872665, 0.174533, 0.523599)
bpy.context.view_layer.update()
